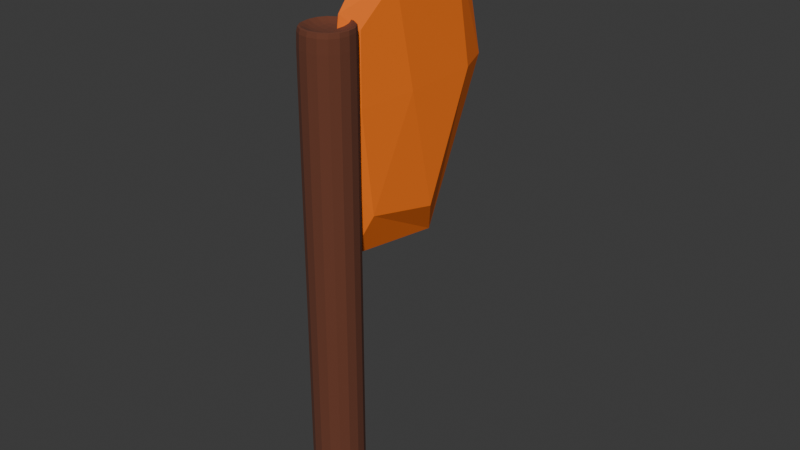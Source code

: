 # Source: copper_axe.blend  (saved by Blender 4.5.88; exported with 4.5.12 LTS)
import bpy
from mathutils import Matrix  # noqa: F401  (used for matrix-valued properties, if any)

bpy.ops.wm.read_factory_settings(use_empty=True)
scene = bpy.context.scene
scene.name = 'Scene'

# ---- collections
col_collection = bpy.data.collections.new('Collection'); scene.collection.children.link(col_collection)

# ---- materials (node trees are filled in below, after node groups)
mat_material = bpy.data.materials.new('Material')
mat_material.alpha_threshold = 0.0
mat_material.roughness = 0.5
mat_material.line_color = (0.0, 0.0, 0.0, 1.0)
mat_material_003 = bpy.data.materials.new('Material.003')

# ---- material node trees
mat_material.use_nodes = True; mat_material.node_tree.nodes.clear()
_N = mat_material.node_tree.nodes; _L = mat_material.node_tree.links
n0 = _N.new('ShaderNodeOutputMaterial'); n0.name = 'Material Output'; n0.location = (200, 100)
n1 = _N.new('ShaderNodeBsdfPrincipled'); n1.name = 'Principled BSDF'; n1.location = (-200, 100)
n1.inputs[0].default_value = (1.0, 0.1905, 0.008684, 1.0)
n1.inputs[2].default_value = 1.0
n1.inputs[3].default_value = 1.45
_L.new(n1.outputs[0], n0.inputs[0])
n0.is_active_output = True
mat_material_003.use_nodes = True; mat_material_003.node_tree.nodes.clear()
_N = mat_material_003.node_tree.nodes; _L = mat_material_003.node_tree.links
n0 = _N.new('ShaderNodeBsdfPrincipled'); n0.name = 'Principled BSDF'; n0.location = (-200, 100)
n0.inputs[0].default_value = (0.1433, 0.04148, 0.01994, 1.0)
n0.inputs[2].default_value = 1.0
n1 = _N.new('ShaderNodeOutputMaterial'); n1.name = 'Material Output'; n1.location = (200, 100)
_L.new(n0.outputs[0], n1.inputs[0])
n1.is_active_output = True

# ---- world
world_world = bpy.data.worlds.new('World'); scene.world = world_world
world_world.use_nodes = True; world_world.node_tree.nodes.clear()
_N = world_world.node_tree.nodes; _L = world_world.node_tree.links
n0 = _N.new('ShaderNodeOutputWorld'); n0.name = 'World Output'; n0.location = (200, 100)
n1 = _N.new('ShaderNodeBackground'); n1.name = 'Background'; n1.location = (-200, 100)
n1.inputs[0].default_value = (0.05088, 0.05088, 0.05088, 1.0)
_L.new(n1.outputs[0], n0.inputs[0])
n0.is_active_output = True
world_world.color = (0.05088, 0.05088, 0.05088)
world_world.sun_shadow_jitter_overblur = 0.0

# ---- meshes
me_cube = bpy.data.meshes.new('Cube')
me_cube.from_pydata([(0.04045, -0.3804, -2.691), (0.04045, -0.4459, -3.211), (0.02252, -0.6276, -2.806), (0.02252, -0.655, -3.095), (-0.04045, -0.3804, -2.691), (-0.04045, -0.4459, -3.211), (-0.02252, -0.6276, -2.806), (-0.02252, -0.655, -3.095), (-0.03455, -0.6124, -3.173), (8.565e-10, -0.3981, -3.294), (0.03455, -0.3234, -2.951), (-0.02745, -0.6344, -2.951), (0.02745, -0.6344, -2.951), (-0.03455, -0.3234, -2.951), (4.674e-10, -0.6604, -2.774), (0.03455, -0.5455, -2.729), (5.723e-10, -0.693, -3.127), (-0.03455, -0.5455, -2.729), (5.502e-10, -0.3234, -2.607), (0.03455, -0.6124, -3.173), (6.933e-12, -0.5466, -2.643), (1.411e-09, -0.6862, -2.951), (-0.03838, -0.5009, -2.951), (1.731e-09, -0.6391, -3.258), (0.03838, -0.5009, -2.951), (6.702e-10, -0.2392, -2.951)], [], [(0, 18, 20, 15), (18, 4, 17, 20), (20, 17, 6, 14), (15, 20, 14, 2), (3, 12, 21, 16), (12, 2, 14, 21), (21, 14, 6, 11), (16, 21, 11, 7), (7, 11, 22, 8), (11, 6, 17, 22), (22, 17, 4, 13), (8, 22, 13, 5), (5, 9, 23, 8), (9, 1, 19, 23), (23, 19, 3, 16), (8, 23, 16, 7), (1, 10, 24, 19), (10, 0, 15, 24), (24, 15, 2, 12), (19, 24, 12, 3), (5, 13, 25, 9), (13, 4, 18, 25), (25, 18, 0, 10), (9, 25, 10, 1)])
_uv = me_cube.uv_layers.new(name='UVMap')
_uv.uv.foreach_set('vector', [0.625, 0.5, 0.75, 0.5, 0.75, 0.625, 0.625, 0.625, 0.75, 0.5, 0.875, 0.5, 0.875, 0.625, 0.75, 0.625, 0.75, 0.625, 0.875, 0.625, 0.875, 0.75, 0.75, 0.75, 0.625, 0.625, 0.75, 0.625, 0.75, 0.75, 0.625, 0.75, 0.375, 0.75, 0.5, 0.75, 0.5, 0.875, 0.375, 0.875, 0.5, 0.75, 0.625, 0.75, 0.625, 0.875, 0.5, 0.875, 0.5, 0.875, 0.625, 0.875, 0.625, 1.0, 0.5, 1.0, 0.375, 0.875, 0.5, 0.875, 0.5, 1.0, 0.375, 1.0, 0.375, 0.0, 0.5, 0.0, 0.5, 0.125, 0.375, 0.125, 0.5, 0.0, 0.625, 0.0, 0.625, 0.125, 0.5, 0.125, 0.5, 0.125, 0.625, 0.125, 0.625, 0.25, 0.5, 0.25, 0.375, 0.125, 0.5, 0.125, 0.5, 0.25, 0.375, 0.25, 0.125, 0.5, 0.25, 0.5, 0.25, 0.625, 0.125, 0.625, 0.25, 0.5, 0.375, 0.5, 0.375, 0.625, 0.25, 0.625, 0.25, 0.625, 0.375, 0.625, 0.375, 0.75, 0.25, 0.75, 0.125, 0.625, 0.25, 0.625, 0.25, 0.75, 0.125, 0.75, 0.375, 0.5, 0.5, 0.5, 0.5, 0.625, 0.375, 0.625, 0.5, 0.5, 0.625, 0.5, 0.625, 0.625, 0.5, 0.625, 0.5, 0.625, 0.625, 0.625, 0.625, 0.75, 0.5, 0.75, 0.375, 0.625, 0.5, 0.625, 0.5, 0.75, 0.375, 0.75, 0.375, 0.25, 0.5, 0.25, 0.5, 0.375, 0.375, 0.375, 0.5, 0.25, 0.625, 0.25, 0.625, 0.375, 0.5, 0.375, 0.5, 0.375, 0.625, 0.375, 0.625, 0.5, 0.5, 0.5, 0.375, 0.375, 0.5, 0.375, 0.5, 0.5, 0.375, 0.5])
me_cube.materials.append(mat_material)
me_cube.use_mirror_vertex_groups = False
me_cube.update()
me_cube_001 = bpy.data.meshes.new('Cube.001')
me_cube_001.from_pydata([(-0.05752, -0.01184, -0.3811), (-0.05752, -0.01184, 0.7387), (-0.05752, 0.1032, -0.3811), (-0.05752, 0.1032, 0.7387), (0.05752, -0.01184, -0.3811), (0.05752, -0.01184, 0.7387), (0.05752, 0.1032, -0.3811), (0.05752, 0.1032, 0.7387), (-0.04269, 0.01365, 0.7082), (-0.04269, 0.09903, 0.7082), (0.04269, 0.01365, 0.7082), (0.04269, 0.09903, 0.7082), (-0.01506, 0.03063, -0.3811), (-0.01506, 0.06074, -0.3811), (0.01506, 0.03063, -0.3811), (0.01506, 0.06074, -0.3811), (-0.05752, -0.01184, -0.3212), (-0.05752, -0.01184, 0.6787), (-0.05752, 0.1032, 0.6787), (-0.05752, 0.1032, -0.3212), (0.05752, 0.1032, 0.6787), (0.05752, 0.1032, -0.3212), (0.05752, -0.01184, 0.6787), (0.05752, -0.01184, -0.3212)], [], [(17, 1, 3, 18), (18, 3, 7, 20), (20, 7, 5, 22), (22, 5, 1, 17), (4, 0, 12, 14), (7, 3, 9, 11), (11, 9, 8, 10), (5, 7, 11, 10), (3, 1, 8, 9), (1, 5, 10, 8), (13, 15, 14, 12), (2, 6, 15, 13), (0, 2, 13, 12), (6, 4, 14, 15), (4, 23, 16, 0), (23, 22, 17, 16), (6, 21, 23, 4), (21, 20, 22, 23), (2, 19, 21, 6), (19, 18, 20, 21), (0, 16, 19, 2), (16, 17, 18, 19)])
_uv = me_cube_001.uv_layers.new(name='UVMap')
_uv.uv.foreach_set('vector', [0.6116, 0.0, 0.625, 0.0, 0.625, 0.25, 0.6116, 0.25, 0.6116, 0.25, 0.625, 0.25, 0.625, 0.5, 0.6116, 0.5, 0.6116, 0.5, 0.625, 0.5, 0.625, 0.75, 0.6116, 0.75, 0.6116, 0.75, 0.625, 0.75, 0.625, 1.0, 0.6116, 1.0, 0.375, 0.75, 0.375, 1.0, 0.375, 1.0, 0.375, 0.75, 0.625, 0.5, 0.625, 0.25, 0.625, 0.25, 0.625, 0.5, 0.625, 0.5, 0.875, 0.5, 0.875, 0.75, 0.625, 0.75, 0.625, 0.75, 0.625, 0.5, 0.625, 0.5, 0.625, 0.75, 0.625, 0.25, 0.625, 0.0, 0.625, 0.0, 0.625, 0.25, 0.625, 1.0, 0.625, 0.75, 0.625, 0.75, 0.625, 1.0, 0.125, 0.5, 0.375, 0.5, 0.375, 0.75, 0.125, 0.75, 0.375, 0.25, 0.375, 0.5, 0.375, 0.5, 0.375, 0.25, 0.375, 0.0, 0.375, 0.25, 0.375, 0.25, 0.375, 0.0, 0.375, 0.5, 0.375, 0.75, 0.375, 0.75, 0.375, 0.5, 0.375, 0.75, 0.3884, 0.75, 0.3884, 1.0, 0.375, 1.0, 0.3884, 0.75, 0.6116, 0.75, 0.6116, 1.0, 0.3884, 1.0, 0.375, 0.5, 0.3884, 0.5, 0.3884, 0.75, 0.375, 0.75, 0.3884, 0.5, 0.6116, 0.5, 0.6116, 0.75, 0.3884, 0.75, 0.375, 0.25, 0.3884, 0.25, 0.3884, 0.5, 0.375, 0.5, 0.3884, 0.25, 0.6116, 0.25, 0.6116, 0.5, 0.3884, 0.5, 0.375, 0.0, 0.3884, 0.0, 0.3884, 0.25, 0.375, 0.25, 0.3884, 0.0, 0.6116, 0.0, 0.6116, 0.25, 0.3884, 0.25])
me_cube_001.materials.append(mat_material_003)
me_cube_001.update()

# ---- objects
ob_head = bpy.data.objects.new('Head', me_cube)
ob_handle = bpy.data.objects.new('Handle', me_cube_001)

# ---- transforms, parenting, visibility, modifiers, constraints
ob_head.location = (0.0, 0.7355, 3.511)
ob_head.lock_rotations_4d = False
ob_head.empty_display_type = 'ARROWS'
ob_head.lineart.crease_threshold = 0.0
ob_handle.location = (0.0, 0.0, 0.0)
_m = ob_handle.modifiers.new('Subdivision', 'SUBSURF')

# ---- collection membership
col_collection.objects.link(ob_head)
col_collection.objects.link(ob_handle)

# ---- scene / render settings (as saved in the file)
scene.frame_start = 1; scene.frame_end = 250; scene.frame_set(1)
scene.render.engine = 'BLENDER_EEVEE_NEXT'
bpy.context.view_layer.update()

# ---- added for rendering (the .blend has no active camera and no usable light): camera, sun
cam_auto = bpy.data.cameras.new('AutoCamera')
cam_auto.lens = 50.0
cam_auto.sensor_width = 36.0
cam_auto.clip_end = 1000.0
ob_auto_camera = bpy.data.objects.new('AutoCamera', cam_auto)
scene.collection.objects.link(ob_auto_camera)
ob_auto_camera.location = (1.28298, -1.29733, 1.28777)
ob_auto_camera.rotation_euler = (1.09748, -7.21219e-08, 0.694738)
scene.camera = ob_auto_camera
light_auto_sun = bpy.data.lights.new('AutoSun', 'SUN')
light_auto_sun.energy = 3.0
light_auto_sun.angle = 0.0523599
ob_auto_sun = bpy.data.objects.new('AutoSun', light_auto_sun)
scene.collection.objects.link(ob_auto_sun)
ob_auto_sun.rotation_euler = (0.872665, 0.174533, 0.523599)
bpy.context.view_layer.update()
